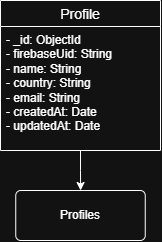

The diagram above was exported from draw.io. Its source (the exported page's mxGraphModel, read from the mxfile embedded in the PNG):
<mxGraphModel dx="1188" dy="701" grid="0" gridSize="10" guides="1" tooltips="1" connect="1" arrows="1" fold="1" page="0" pageScale="1" pageWidth="827" pageHeight="1169" math="0" shadow="0">
  <root>
    <mxCell id="0" />
    <mxCell id="1" parent="0" />
    <mxCell id="2eFLX9PxZZ5suMlLBh7X-1" style="edgeStyle=orthogonalEdgeStyle;rounded=0;orthogonalLoop=1;jettySize=auto;html=1;" parent="1" source="2eFLX9PxZZ5suMlLBh7X-2" target="2eFLX9PxZZ5suMlLBh7X-15" edge="1">
      <mxGeometry relative="1" as="geometry" />
    </mxCell>
    <mxCell id="2eFLX9PxZZ5suMlLBh7X-2" value="Profile" style="swimlane;fontStyle=0;childLayout=stackLayout;horizontal=1;startSize=26;horizontalStack=0;resizeParent=1;resizeParentMax=0;resizeLast=0;collapsible=1;marginBottom=0;align=center;fontSize=14;" parent="1" vertex="1">
      <mxGeometry x="40" y="40" width="160" height="150" as="geometry" />
    </mxCell>
    <mxCell id="2eFLX9PxZZ5suMlLBh7X-3" value="&lt;div&gt;- _id: ObjectId&lt;/div&gt;&lt;div&gt;- firebaseUid: String&lt;/div&gt;&lt;div&gt;- name: String&lt;/div&gt;&lt;div&gt;- country: String&lt;/div&gt;&lt;div&gt;- email: String&lt;/div&gt;&lt;div&gt;- createdAt: Date&lt;/div&gt;&lt;div&gt;- updatedAt: Date&lt;/div&gt;" style="text;strokeColor=none;fillColor=none;spacingLeft=4;spacingRight=4;overflow=hidden;rotatable=0;points=[[0,0.5],[1,0.5]];portConstraint=eastwest;fontSize=12;whiteSpace=wrap;html=1;" parent="2eFLX9PxZZ5suMlLBh7X-2" vertex="1">
      <mxGeometry y="26" width="160" height="124" as="geometry" />
    </mxCell>
    <mxCell id="2eFLX9PxZZ5suMlLBh7X-15" value="Profiles" style="rounded=1;arcSize=10;whiteSpace=wrap;html=1;align=center;" parent="1" vertex="1">
      <mxGeometry x="55.25" y="230" width="129.5" height="50" as="geometry" />
    </mxCell>
  </root>
</mxGraphModel>